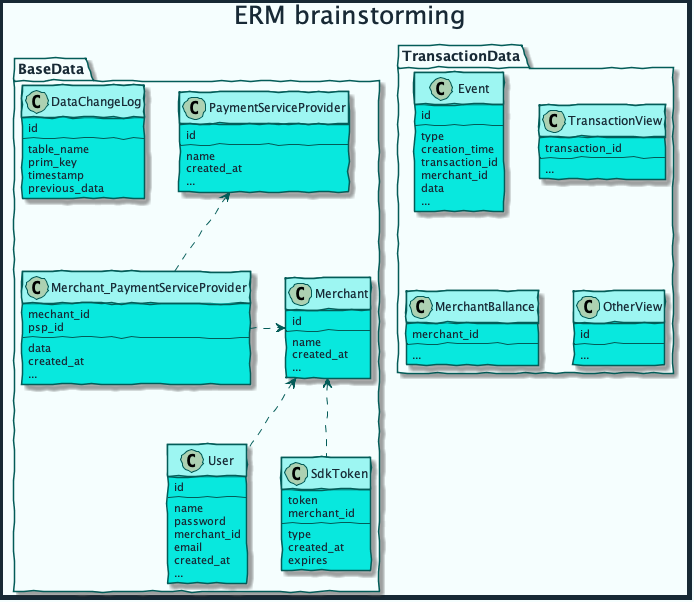

The diagram above was rendered by PlantUML. Its source (embedded in the PNG):
@startuml erm

skinparam handwritten true
skinparam sequenceMessageAlign center
skinparam ActorBackgroundColor #08E8DE
skinparam ActorBorderColor #035C58
skinparam ActorFontColor #172935
skinparam ActorFontName Raleway
skinparam ArrowColor #035C58
skinparam ArrowFontColor #172935
skinparam ArrowFontName Raleway
skinparam BackgroundColor #F5FEFE
skinparam ClassAttributeFontColor #172935
skinparam ClassAttributeFontName Raleway
skinparam ClassBackgroundColor #08E8DE
skinparam ClassBorderColor #035C58
skinparam ClassFontColor #172935
skinparam ClassFontName Raleway
skinparam ClassHeaderBackgroundColor #9DF6F2
skinparam ComponentBackgroundColor #3AEDE5
skinparam ComponentBorderColor #035C58
skinparam ComponentFontColor #172935
skinparam ComponentFontName Raleway
skinparam ControlBackgroundColor #08E8DE
skinparam ControlBorderColor #035C58
skinparam ControlFontColor #172935
skinparam ControlFontName Raleway
skinparam DiagramBorderColor #172935
skinparam DiagramBorderThickness 5
skinparam EntityBackgroundColor #08E8DE
skinparam EntityBorderColor #035C58
skinparam EntityFontColor #172935
skinparam EntityFontName Raleway
skinparam PackageBackgroundColor #F5FEFE
skinparam PackageBorderColor #035C58
skinparam PackageFontColor #172935
skinparam PackageFontName Raleway
skinparam SequenceLifeLineBorderColor #035C58
skinparam SequenceTitleFontColor #172935
skinparam SequenceTitleFontName Raleway
skinparam SequenceTitleFontSize 25
skinparam TitleFontColor #172935
skinparam TitleFontName Raleway
skinparam TitleFontSize 25

title ERM brainstorming

package BaseData {

    class User {
        id
        --
        name
        password
        merchant_id
        email
        created_at
        ...
    }

    class Merchant {
        id
        --
        name
        created_at
        ...
    }

    class Merchant_PaymentServiceProvider {
        mechant_id
        psp_id
        --
        data
        created_at
        ...
    }

    class PaymentServiceProvider {
        id
        --
        name    
        created_at
        ...
    }

    class DataChangeLog {
        id
        --
        table_name
        prim_key
        timestamp
        previous_data
    }

    class SdkToken {
        token
        merchant_id
        --
        type
        created_at
        expires
    }

    Merchant_PaymentServiceProvider .> Merchant
    PaymentServiceProvider <-. Merchant_PaymentServiceProvider
    Merchant <-. User
    Merchant <-. SdkToken
}

package TransactionData {

    class Event {
        id
        --
        type
        creation_time
        transaction_id
        merchant_id
        data
        ...
    }

    class TransactionView {
        transaction_id
        --
        ...
    }

    class MerchantBallance {
        merchant_id
        --
        ...
    }

    class OtherView {
        id
        --
        ...
    }
}

@enduml